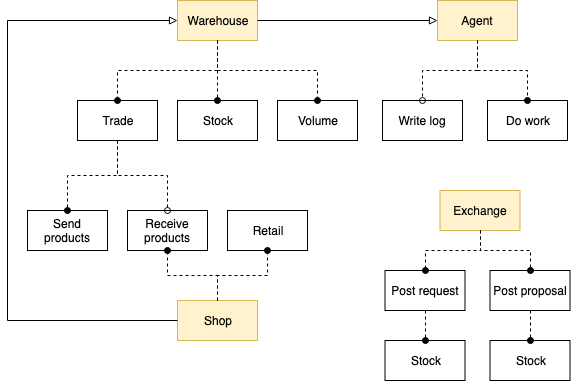

The diagram above was exported from draw.io. Its source (the exported page's mxGraphModel, read from the mxfile embedded in the PNG):
<mxGraphModel dx="1158" dy="749" grid="1" gridSize="10" guides="1" tooltips="1" connect="1" arrows="1" fold="1" page="1" pageScale="1" pageWidth="850" pageHeight="1100" math="0" shadow="0">
  <root>
    <mxCell id="fy80GjSzoPTc1E5cgvRb-0" />
    <mxCell id="fy80GjSzoPTc1E5cgvRb-1" parent="fy80GjSzoPTc1E5cgvRb-0" />
    <mxCell id="Wrp1_tm6CGOFjKnIsm9s-0" value="Agent&lt;br&gt;" style="rounded=0;whiteSpace=wrap;html=1;fillColor=#fff2cc;strokeColor=#d6b656;" vertex="1" parent="fy80GjSzoPTc1E5cgvRb-1">
      <mxGeometry x="480" y="60" width="80" height="40" as="geometry" />
    </mxCell>
    <mxCell id="Wrp1_tm6CGOFjKnIsm9s-4" value="Write log&lt;br&gt;" style="rounded=0;whiteSpace=wrap;html=1;" vertex="1" parent="fy80GjSzoPTc1E5cgvRb-1">
      <mxGeometry x="425" y="160" width="80" height="40" as="geometry" />
    </mxCell>
    <mxCell id="Wrp1_tm6CGOFjKnIsm9s-5" value="Do work&lt;br&gt;" style="rounded=0;whiteSpace=wrap;html=1;" vertex="1" parent="fy80GjSzoPTc1E5cgvRb-1">
      <mxGeometry x="530" y="160" width="80" height="40" as="geometry" />
    </mxCell>
    <mxCell id="Wrp1_tm6CGOFjKnIsm9s-6" style="edgeStyle=orthogonalEdgeStyle;rounded=0;orthogonalLoop=1;jettySize=auto;html=1;exitX=0.5;exitY=1;exitDx=0;exitDy=0;entryX=0.5;entryY=0;entryDx=0;entryDy=0;dashed=1;endArrow=oval;endFill=0;" edge="1" parent="fy80GjSzoPTc1E5cgvRb-1" source="Wrp1_tm6CGOFjKnIsm9s-0" target="Wrp1_tm6CGOFjKnIsm9s-4">
      <mxGeometry relative="1" as="geometry" />
    </mxCell>
    <mxCell id="Wrp1_tm6CGOFjKnIsm9s-7" style="edgeStyle=orthogonalEdgeStyle;rounded=0;orthogonalLoop=1;jettySize=auto;html=1;exitX=0.5;exitY=1;exitDx=0;exitDy=0;entryX=0.5;entryY=0;entryDx=0;entryDy=0;dashed=1;endArrow=oval;endFill=1;" edge="1" parent="fy80GjSzoPTc1E5cgvRb-1" source="Wrp1_tm6CGOFjKnIsm9s-0" target="Wrp1_tm6CGOFjKnIsm9s-5">
      <mxGeometry relative="1" as="geometry" />
    </mxCell>
    <mxCell id="Wrp1_tm6CGOFjKnIsm9s-9" value="Warehouse&lt;br&gt;" style="rounded=0;whiteSpace=wrap;html=1;fillColor=#fff2cc;strokeColor=#d6b656;" vertex="1" parent="fy80GjSzoPTc1E5cgvRb-1">
      <mxGeometry x="220" y="60" width="80" height="40" as="geometry" />
    </mxCell>
    <mxCell id="Wrp1_tm6CGOFjKnIsm9s-10" value="Stock&lt;br&gt;" style="rounded=0;whiteSpace=wrap;html=1;" vertex="1" parent="fy80GjSzoPTc1E5cgvRb-1">
      <mxGeometry x="220" y="160" width="80" height="40" as="geometry" />
    </mxCell>
    <mxCell id="Wrp1_tm6CGOFjKnIsm9s-11" value="" style="endArrow=block;html=1;exitX=1;exitY=0.5;exitDx=0;exitDy=0;entryX=0;entryY=0.5;entryDx=0;entryDy=0;endFill=0;" edge="1" parent="fy80GjSzoPTc1E5cgvRb-1" source="Wrp1_tm6CGOFjKnIsm9s-9" target="Wrp1_tm6CGOFjKnIsm9s-0">
      <mxGeometry width="50" height="50" relative="1" as="geometry">
        <mxPoint x="140" y="270" as="sourcePoint" />
        <mxPoint x="190" y="220" as="targetPoint" />
      </mxGeometry>
    </mxCell>
    <mxCell id="Wrp1_tm6CGOFjKnIsm9s-12" value="Volume&lt;br&gt;" style="rounded=0;whiteSpace=wrap;html=1;" vertex="1" parent="fy80GjSzoPTc1E5cgvRb-1">
      <mxGeometry x="320" y="160" width="80" height="40" as="geometry" />
    </mxCell>
    <mxCell id="Wrp1_tm6CGOFjKnIsm9s-13" value="Trade&lt;br&gt;" style="rounded=0;whiteSpace=wrap;html=1;" vertex="1" parent="fy80GjSzoPTc1E5cgvRb-1">
      <mxGeometry x="120" y="160" width="80" height="40" as="geometry" />
    </mxCell>
    <mxCell id="Wrp1_tm6CGOFjKnIsm9s-19" value="Send products&lt;br&gt;" style="rounded=0;whiteSpace=wrap;html=1;" vertex="1" parent="fy80GjSzoPTc1E5cgvRb-1">
      <mxGeometry x="70" y="270" width="80" height="40" as="geometry" />
    </mxCell>
    <mxCell id="Wrp1_tm6CGOFjKnIsm9s-20" value="Receive products&lt;br&gt;" style="rounded=0;whiteSpace=wrap;html=1;" vertex="1" parent="fy80GjSzoPTc1E5cgvRb-1">
      <mxGeometry x="170" y="270" width="80" height="40" as="geometry" />
    </mxCell>
    <mxCell id="Wrp1_tm6CGOFjKnIsm9s-16" style="edgeStyle=orthogonalEdgeStyle;rounded=0;orthogonalLoop=1;jettySize=auto;html=1;exitX=0.5;exitY=1;exitDx=0;exitDy=0;entryX=0.5;entryY=0;entryDx=0;entryDy=0;endArrow=oval;endFill=1;dashed=1;" edge="1" parent="fy80GjSzoPTc1E5cgvRb-1" source="Wrp1_tm6CGOFjKnIsm9s-9" target="Wrp1_tm6CGOFjKnIsm9s-13">
      <mxGeometry relative="1" as="geometry" />
    </mxCell>
    <mxCell id="Wrp1_tm6CGOFjKnIsm9s-17" style="edgeStyle=orthogonalEdgeStyle;rounded=0;orthogonalLoop=1;jettySize=auto;html=1;exitX=0.5;exitY=1;exitDx=0;exitDy=0;entryX=0.5;entryY=0;entryDx=0;entryDy=0;dashed=1;endArrow=oval;endFill=1;" edge="1" parent="fy80GjSzoPTc1E5cgvRb-1" source="Wrp1_tm6CGOFjKnIsm9s-9" target="Wrp1_tm6CGOFjKnIsm9s-10">
      <mxGeometry relative="1" as="geometry" />
    </mxCell>
    <mxCell id="Wrp1_tm6CGOFjKnIsm9s-18" style="edgeStyle=orthogonalEdgeStyle;rounded=0;orthogonalLoop=1;jettySize=auto;html=1;exitX=0.5;exitY=1;exitDx=0;exitDy=0;entryX=0.5;entryY=0;entryDx=0;entryDy=0;dashed=1;endArrow=oval;endFill=1;" edge="1" parent="fy80GjSzoPTc1E5cgvRb-1" source="Wrp1_tm6CGOFjKnIsm9s-9" target="Wrp1_tm6CGOFjKnIsm9s-12">
      <mxGeometry relative="1" as="geometry" />
    </mxCell>
    <mxCell id="Wrp1_tm6CGOFjKnIsm9s-21" style="edgeStyle=orthogonalEdgeStyle;rounded=0;orthogonalLoop=1;jettySize=auto;html=1;exitX=0.5;exitY=1;exitDx=0;exitDy=0;entryX=0.5;entryY=0;entryDx=0;entryDy=0;dashed=1;endArrow=oval;endFill=1;" edge="1" parent="fy80GjSzoPTc1E5cgvRb-1" source="Wrp1_tm6CGOFjKnIsm9s-13" target="Wrp1_tm6CGOFjKnIsm9s-19">
      <mxGeometry relative="1" as="geometry" />
    </mxCell>
    <mxCell id="Wrp1_tm6CGOFjKnIsm9s-22" style="edgeStyle=orthogonalEdgeStyle;rounded=0;orthogonalLoop=1;jettySize=auto;html=1;exitX=0.5;exitY=1;exitDx=0;exitDy=0;entryX=0.5;entryY=0;entryDx=0;entryDy=0;dashed=1;endArrow=oval;endFill=0;" edge="1" parent="fy80GjSzoPTc1E5cgvRb-1" source="Wrp1_tm6CGOFjKnIsm9s-13" target="Wrp1_tm6CGOFjKnIsm9s-20">
      <mxGeometry relative="1" as="geometry" />
    </mxCell>
    <mxCell id="Wrp1_tm6CGOFjKnIsm9s-23" value="Shop&lt;br&gt;" style="rounded=0;whiteSpace=wrap;html=1;fillColor=#fff2cc;strokeColor=#d6b656;" vertex="1" parent="fy80GjSzoPTc1E5cgvRb-1">
      <mxGeometry x="220" y="360" width="80" height="40" as="geometry" />
    </mxCell>
    <mxCell id="Wrp1_tm6CGOFjKnIsm9s-24" value="" style="endArrow=block;html=1;exitX=0;exitY=0.5;exitDx=0;exitDy=0;entryX=0;entryY=0.5;entryDx=0;entryDy=0;endFill=0;edgeStyle=orthogonalEdgeStyle;rounded=0;" edge="1" parent="fy80GjSzoPTc1E5cgvRb-1" source="Wrp1_tm6CGOFjKnIsm9s-23" target="Wrp1_tm6CGOFjKnIsm9s-9">
      <mxGeometry width="50" height="50" relative="1" as="geometry">
        <mxPoint x="310" y="90" as="sourcePoint" />
        <mxPoint x="490" y="90" as="targetPoint" />
        <Array as="points">
          <mxPoint x="50" y="380" />
          <mxPoint x="50" y="80" />
        </Array>
      </mxGeometry>
    </mxCell>
    <mxCell id="Wrp1_tm6CGOFjKnIsm9s-25" style="edgeStyle=orthogonalEdgeStyle;rounded=0;orthogonalLoop=1;jettySize=auto;html=1;exitX=0.5;exitY=0;exitDx=0;exitDy=0;entryX=0.5;entryY=1;entryDx=0;entryDy=0;dashed=1;endArrow=oval;endFill=1;" edge="1" parent="fy80GjSzoPTc1E5cgvRb-1" source="Wrp1_tm6CGOFjKnIsm9s-23" target="Wrp1_tm6CGOFjKnIsm9s-20">
      <mxGeometry relative="1" as="geometry">
        <mxPoint x="170" y="210" as="sourcePoint" />
        <mxPoint x="120" y="280" as="targetPoint" />
      </mxGeometry>
    </mxCell>
    <mxCell id="Wrp1_tm6CGOFjKnIsm9s-26" value="Retail&lt;br&gt;" style="rounded=0;whiteSpace=wrap;html=1;" vertex="1" parent="fy80GjSzoPTc1E5cgvRb-1">
      <mxGeometry x="270" y="270" width="80" height="40" as="geometry" />
    </mxCell>
    <mxCell id="Wrp1_tm6CGOFjKnIsm9s-27" style="edgeStyle=orthogonalEdgeStyle;rounded=0;orthogonalLoop=1;jettySize=auto;html=1;exitX=0.5;exitY=0;exitDx=0;exitDy=0;entryX=0.5;entryY=1;entryDx=0;entryDy=0;dashed=1;endArrow=oval;endFill=1;" edge="1" parent="fy80GjSzoPTc1E5cgvRb-1" source="Wrp1_tm6CGOFjKnIsm9s-23" target="Wrp1_tm6CGOFjKnIsm9s-26">
      <mxGeometry relative="1" as="geometry">
        <mxPoint x="270" y="370" as="sourcePoint" />
        <mxPoint x="220" y="320" as="targetPoint" />
      </mxGeometry>
    </mxCell>
    <mxCell id="Wrp1_tm6CGOFjKnIsm9s-28" value="Exchange&lt;br&gt;" style="rounded=0;whiteSpace=wrap;html=1;fillColor=#fff2cc;strokeColor=#d6b656;" vertex="1" parent="fy80GjSzoPTc1E5cgvRb-1">
      <mxGeometry x="482.5" y="250" width="80" height="40" as="geometry" />
    </mxCell>
    <mxCell id="Wrp1_tm6CGOFjKnIsm9s-29" value="Post request" style="rounded=0;whiteSpace=wrap;html=1;" vertex="1" parent="fy80GjSzoPTc1E5cgvRb-1">
      <mxGeometry x="427.5" y="330" width="80" height="40" as="geometry" />
    </mxCell>
    <mxCell id="Wrp1_tm6CGOFjKnIsm9s-31" style="edgeStyle=orthogonalEdgeStyle;rounded=0;orthogonalLoop=1;jettySize=auto;html=1;exitX=0.5;exitY=1;exitDx=0;exitDy=0;entryX=0.5;entryY=0;entryDx=0;entryDy=0;dashed=1;endArrow=oval;endFill=1;" edge="1" parent="fy80GjSzoPTc1E5cgvRb-1" source="Wrp1_tm6CGOFjKnIsm9s-28" target="Wrp1_tm6CGOFjKnIsm9s-29">
      <mxGeometry relative="1" as="geometry">
        <mxPoint x="532.5" y="120" as="sourcePoint" />
        <mxPoint x="582.5" y="180" as="targetPoint" />
      </mxGeometry>
    </mxCell>
    <mxCell id="Wrp1_tm6CGOFjKnIsm9s-32" value="Post proposal" style="rounded=0;whiteSpace=wrap;html=1;" vertex="1" parent="fy80GjSzoPTc1E5cgvRb-1">
      <mxGeometry x="532.5" y="330" width="80" height="40" as="geometry" />
    </mxCell>
    <mxCell id="Wrp1_tm6CGOFjKnIsm9s-33" style="edgeStyle=orthogonalEdgeStyle;rounded=0;orthogonalLoop=1;jettySize=auto;html=1;exitX=0.5;exitY=1;exitDx=0;exitDy=0;entryX=0.5;entryY=0;entryDx=0;entryDy=0;dashed=1;endArrow=oval;endFill=1;" edge="1" parent="fy80GjSzoPTc1E5cgvRb-1" source="Wrp1_tm6CGOFjKnIsm9s-28" target="Wrp1_tm6CGOFjKnIsm9s-32">
      <mxGeometry relative="1" as="geometry">
        <mxPoint x="532.5" y="300" as="sourcePoint" />
        <mxPoint x="477.5" y="340" as="targetPoint" />
      </mxGeometry>
    </mxCell>
    <mxCell id="Wrp1_tm6CGOFjKnIsm9s-34" value="Stock&lt;br&gt;" style="rounded=0;whiteSpace=wrap;html=1;" vertex="1" parent="fy80GjSzoPTc1E5cgvRb-1">
      <mxGeometry x="427.5" y="400" width="80" height="40" as="geometry" />
    </mxCell>
    <mxCell id="Wrp1_tm6CGOFjKnIsm9s-35" value="Stock&lt;br&gt;" style="rounded=0;whiteSpace=wrap;html=1;" vertex="1" parent="fy80GjSzoPTc1E5cgvRb-1">
      <mxGeometry x="532.5" y="400" width="80" height="40" as="geometry" />
    </mxCell>
    <mxCell id="Wrp1_tm6CGOFjKnIsm9s-36" style="edgeStyle=orthogonalEdgeStyle;rounded=0;orthogonalLoop=1;jettySize=auto;html=1;exitX=0.5;exitY=1;exitDx=0;exitDy=0;entryX=0.5;entryY=0;entryDx=0;entryDy=0;dashed=1;endArrow=oval;endFill=1;" edge="1" parent="fy80GjSzoPTc1E5cgvRb-1" source="Wrp1_tm6CGOFjKnIsm9s-29" target="Wrp1_tm6CGOFjKnIsm9s-34">
      <mxGeometry relative="1" as="geometry">
        <mxPoint x="532.5" y="300" as="sourcePoint" />
        <mxPoint x="477.5" y="340" as="targetPoint" />
      </mxGeometry>
    </mxCell>
    <mxCell id="Wrp1_tm6CGOFjKnIsm9s-37" style="edgeStyle=orthogonalEdgeStyle;rounded=0;orthogonalLoop=1;jettySize=auto;html=1;exitX=0.5;exitY=1;exitDx=0;exitDy=0;entryX=0.5;entryY=0;entryDx=0;entryDy=0;dashed=1;endArrow=oval;endFill=1;" edge="1" parent="fy80GjSzoPTc1E5cgvRb-1" source="Wrp1_tm6CGOFjKnIsm9s-32" target="Wrp1_tm6CGOFjKnIsm9s-35">
      <mxGeometry relative="1" as="geometry">
        <mxPoint x="477.5" y="380" as="sourcePoint" />
        <mxPoint x="477.5" y="410" as="targetPoint" />
      </mxGeometry>
    </mxCell>
  </root>
</mxGraphModel>